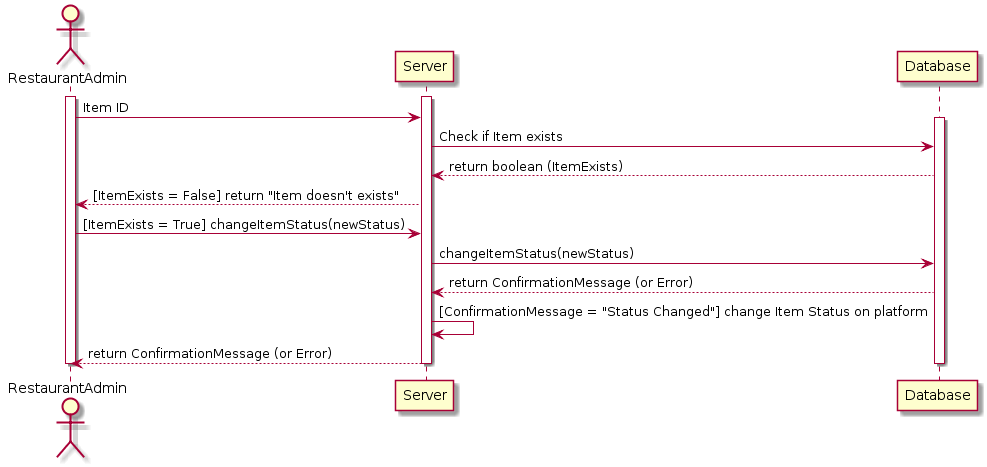

The diagram above was rendered by PlantUML. Its source (embedded in the PNG):
@startuml
actor RestaurantAdmin
activate RestaurantAdmin

activate Server
RestaurantAdmin -> Server : Item ID

activate Database
Server -> Database : Check if Item exists
Database --> Server : return boolean (ItemExists)

Server --> RestaurantAdmin : [ItemExists = False] return "Item doesn't exists"


RestaurantAdmin -> Server : [ItemExists = True] changeItemStatus(newStatus)
Server->Database : changeItemStatus(newStatus)

Database --> Server : return ConfirmationMessage (or Error)

Server -> Server : [ConfirmationMessage = "Status Changed"] change Item Status on platform

Server --> RestaurantAdmin : return ConfirmationMessage (or Error)

deactivate Database 
deactivate Server 


deactivate RestaurantAdmin
deactivate Server
@enduml